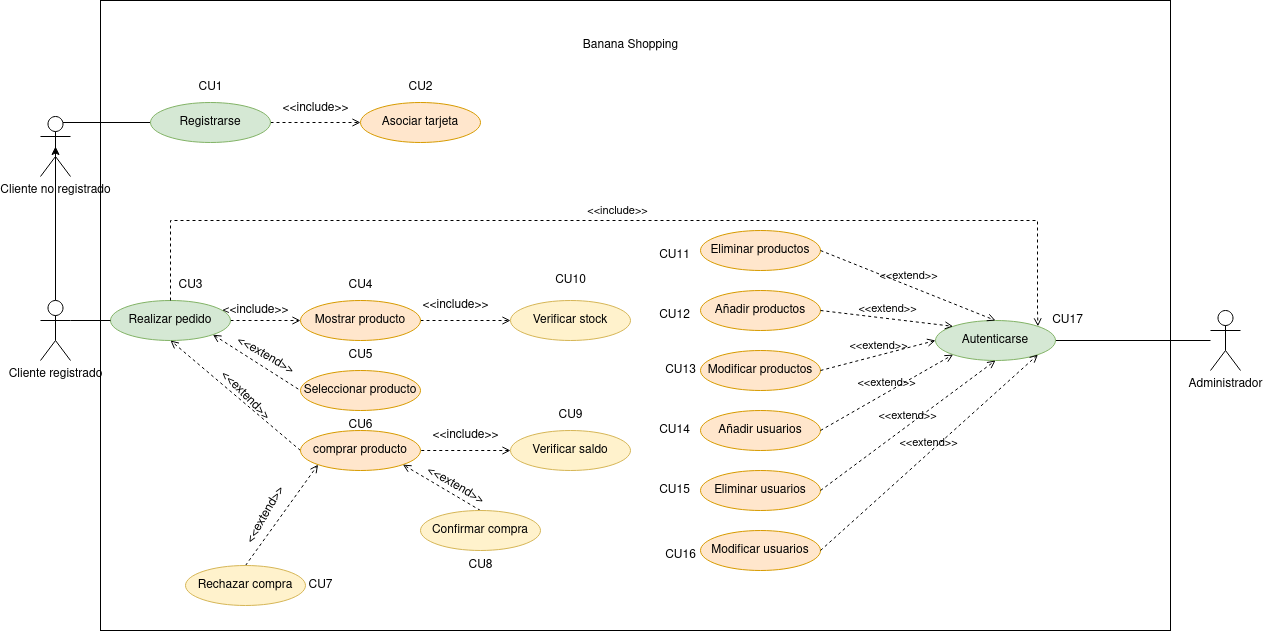

The diagram above was exported from draw.io. Its source (the exported page's mxGraphModel, read from the mxfile embedded in the PNG):
<mxGraphModel dx="2876" dy="1101" grid="1" gridSize="10" guides="1" tooltips="1" connect="1" arrows="1" fold="1" page="1" pageScale="1" pageWidth="827" pageHeight="1169" math="0" shadow="0">
  <root>
    <mxCell id="0" />
    <mxCell id="1" parent="0" />
    <mxCell id="tcNM2798xok4u-fKp1zx-39" value="" style="rounded=0;whiteSpace=wrap;html=1;" vertex="1" parent="1">
      <mxGeometry x="-140" y="320" width="1070" height="630" as="geometry" />
    </mxCell>
    <mxCell id="da8-wgiuWTvMmbdr344t-19" style="rounded=0;orthogonalLoop=1;jettySize=auto;html=1;exitX=0.75;exitY=0.1;exitDx=0;exitDy=0;exitPerimeter=0;entryX=0;entryY=0.5;entryDx=0;entryDy=0;endArrow=none;endFill=0;" parent="1" source="da8-wgiuWTvMmbdr344t-1" target="da8-wgiuWTvMmbdr344t-5" edge="1">
      <mxGeometry relative="1" as="geometry" />
    </mxCell>
    <mxCell id="da8-wgiuWTvMmbdr344t-1" value="Cliente no registrado" style="shape=umlActor;verticalLabelPosition=bottom;verticalAlign=top;html=1;outlineConnect=0;" parent="1" vertex="1">
      <mxGeometry x="-200" y="436" width="30" height="60" as="geometry" />
    </mxCell>
    <mxCell id="da8-wgiuWTvMmbdr344t-18" style="edgeStyle=orthogonalEdgeStyle;rounded=0;orthogonalLoop=1;jettySize=auto;html=1;exitX=1;exitY=0.5;exitDx=0;exitDy=0;entryX=0;entryY=0.5;entryDx=0;entryDy=0;dashed=1;endArrow=open;endFill=0;" parent="1" source="da8-wgiuWTvMmbdr344t-4" target="da8-wgiuWTvMmbdr344t-6" edge="1">
      <mxGeometry relative="1" as="geometry" />
    </mxCell>
    <mxCell id="da8-wgiuWTvMmbdr344t-23" style="rounded=0;orthogonalLoop=1;jettySize=auto;html=1;exitX=1;exitY=1;exitDx=0;exitDy=0;entryX=0;entryY=0.5;entryDx=0;entryDy=0;dashed=1;endArrow=none;endFill=0;startArrow=open;startFill=0;" parent="1" source="da8-wgiuWTvMmbdr344t-4" target="da8-wgiuWTvMmbdr344t-11" edge="1">
      <mxGeometry relative="1" as="geometry" />
    </mxCell>
    <mxCell id="da8-wgiuWTvMmbdr344t-4" value="Realizar pedido" style="ellipse;whiteSpace=wrap;html=1;fillColor=#d5e8d4;strokeColor=#82b366;" parent="1" vertex="1">
      <mxGeometry x="-130" y="620" width="120" height="40" as="geometry" />
    </mxCell>
    <mxCell id="da8-wgiuWTvMmbdr344t-20" style="edgeStyle=orthogonalEdgeStyle;rounded=0;orthogonalLoop=1;jettySize=auto;html=1;exitX=1;exitY=0.5;exitDx=0;exitDy=0;entryX=0;entryY=0.5;entryDx=0;entryDy=0;dashed=1;endArrow=open;endFill=0;" parent="1" source="da8-wgiuWTvMmbdr344t-5" target="da8-wgiuWTvMmbdr344t-9" edge="1">
      <mxGeometry relative="1" as="geometry" />
    </mxCell>
    <mxCell id="da8-wgiuWTvMmbdr344t-5" value="Registrarse" style="ellipse;whiteSpace=wrap;html=1;fillColor=#d5e8d4;strokeColor=#82b366;" parent="1" vertex="1">
      <mxGeometry x="-90" y="422" width="120" height="40" as="geometry" />
    </mxCell>
    <mxCell id="da8-wgiuWTvMmbdr344t-17" style="edgeStyle=orthogonalEdgeStyle;rounded=0;orthogonalLoop=1;jettySize=auto;html=1;exitX=1;exitY=0.5;exitDx=0;exitDy=0;entryX=0;entryY=0.5;entryDx=0;entryDy=0;dashed=1;endArrow=open;endFill=0;" parent="1" source="da8-wgiuWTvMmbdr344t-6" target="da8-wgiuWTvMmbdr344t-10" edge="1">
      <mxGeometry relative="1" as="geometry" />
    </mxCell>
    <mxCell id="da8-wgiuWTvMmbdr344t-6" value="Mostrar producto" style="ellipse;whiteSpace=wrap;html=1;fillColor=#ffe6cc;strokeColor=#d79b00;" parent="1" vertex="1">
      <mxGeometry x="60" y="620" width="120" height="40" as="geometry" />
    </mxCell>
    <mxCell id="da8-wgiuWTvMmbdr344t-24" style="edgeStyle=orthogonalEdgeStyle;rounded=0;orthogonalLoop=1;jettySize=auto;html=1;exitX=1;exitY=0.3333333333333333;exitDx=0;exitDy=0;exitPerimeter=0;entryX=0;entryY=0.5;entryDx=0;entryDy=0;endArrow=none;endFill=0;" parent="1" source="da8-wgiuWTvMmbdr344t-8" target="da8-wgiuWTvMmbdr344t-4" edge="1">
      <mxGeometry relative="1" as="geometry" />
    </mxCell>
    <mxCell id="JKvFbuONA8mH7Af6vz4O-1" style="rounded=0;orthogonalLoop=1;jettySize=auto;html=1;exitX=0.5;exitY=0;exitDx=0;exitDy=0;exitPerimeter=0;entryX=0.5;entryY=0.5;entryDx=0;entryDy=0;entryPerimeter=0;" parent="1" source="da8-wgiuWTvMmbdr344t-8" target="da8-wgiuWTvMmbdr344t-1" edge="1">
      <mxGeometry relative="1" as="geometry">
        <mxPoint x="-185" y="490" as="targetPoint" />
      </mxGeometry>
    </mxCell>
    <mxCell id="da8-wgiuWTvMmbdr344t-8" value="Cliente registrado" style="shape=umlActor;verticalLabelPosition=bottom;verticalAlign=top;html=1;outlineConnect=0;" parent="1" vertex="1">
      <mxGeometry x="-200" y="620" width="30" height="60" as="geometry" />
    </mxCell>
    <mxCell id="da8-wgiuWTvMmbdr344t-9" value="Asociar tarjeta" style="ellipse;whiteSpace=wrap;html=1;fillColor=#ffe6cc;strokeColor=#d79b00;" parent="1" vertex="1">
      <mxGeometry x="120" y="422" width="120" height="40" as="geometry" />
    </mxCell>
    <mxCell id="da8-wgiuWTvMmbdr344t-10" value="Verificar stock" style="ellipse;whiteSpace=wrap;html=1;fillColor=#fff2cc;strokeColor=#d6b656;" parent="1" vertex="1">
      <mxGeometry x="270" y="620" width="120" height="40" as="geometry" />
    </mxCell>
    <mxCell id="da8-wgiuWTvMmbdr344t-11" value="Seleccionar producto" style="ellipse;whiteSpace=wrap;html=1;fillColor=#ffe6cc;strokeColor=#d79b00;" parent="1" vertex="1">
      <mxGeometry x="60" y="690" width="120" height="40" as="geometry" />
    </mxCell>
    <mxCell id="JKvFbuONA8mH7Af6vz4O-7" style="rounded=0;orthogonalLoop=1;jettySize=auto;html=1;exitX=0;exitY=0.5;exitDx=0;exitDy=0;entryX=0.5;entryY=1;entryDx=0;entryDy=0;endArrow=open;endFill=0;dashed=1;" parent="1" source="da8-wgiuWTvMmbdr344t-12" target="da8-wgiuWTvMmbdr344t-4" edge="1">
      <mxGeometry relative="1" as="geometry" />
    </mxCell>
    <mxCell id="da8-wgiuWTvMmbdr344t-12" value="comprar producto" style="ellipse;whiteSpace=wrap;html=1;fillColor=#ffe6cc;strokeColor=#d79b00;" parent="1" vertex="1">
      <mxGeometry x="60" y="750" width="120" height="40" as="geometry" />
    </mxCell>
    <mxCell id="JKvFbuONA8mH7Af6vz4O-23" style="rounded=0;orthogonalLoop=1;jettySize=auto;html=1;exitX=0;exitY=0.5;exitDx=0;exitDy=0;entryX=1;entryY=0.5;entryDx=0;entryDy=0;dashed=1;endArrow=none;endFill=0;startArrow=open;startFill=0;" parent="1" source="da8-wgiuWTvMmbdr344t-14" target="da8-wgiuWTvMmbdr344t-12" edge="1">
      <mxGeometry relative="1" as="geometry" />
    </mxCell>
    <mxCell id="da8-wgiuWTvMmbdr344t-14" value="Verificar saldo" style="ellipse;whiteSpace=wrap;html=1;fillColor=#fff2cc;strokeColor=#d6b656;" parent="1" vertex="1">
      <mxGeometry x="270" y="750" width="120" height="40" as="geometry" />
    </mxCell>
    <mxCell id="JKvFbuONA8mH7Af6vz4O-22" style="rounded=0;orthogonalLoop=1;jettySize=auto;html=1;exitX=0.5;exitY=0;exitDx=0;exitDy=0;entryX=0;entryY=1;entryDx=0;entryDy=0;dashed=1;endArrow=open;endFill=0;" parent="1" source="da8-wgiuWTvMmbdr344t-15" target="da8-wgiuWTvMmbdr344t-12" edge="1">
      <mxGeometry relative="1" as="geometry" />
    </mxCell>
    <mxCell id="da8-wgiuWTvMmbdr344t-15" value="Rechazar compra" style="ellipse;whiteSpace=wrap;html=1;fillColor=#fff2cc;strokeColor=#d6b656;" parent="1" vertex="1">
      <mxGeometry x="-55" y="885" width="120" height="40" as="geometry" />
    </mxCell>
    <mxCell id="JKvFbuONA8mH7Af6vz4O-25" style="rounded=0;orthogonalLoop=1;jettySize=auto;html=1;exitX=0.5;exitY=0;exitDx=0;exitDy=0;entryX=1;entryY=1;entryDx=0;entryDy=0;endArrow=open;endFill=0;dashed=1;" parent="1" source="da8-wgiuWTvMmbdr344t-16" target="da8-wgiuWTvMmbdr344t-12" edge="1">
      <mxGeometry relative="1" as="geometry" />
    </mxCell>
    <mxCell id="da8-wgiuWTvMmbdr344t-16" value="Confirmar compra" style="ellipse;whiteSpace=wrap;html=1;fillColor=#fff2cc;strokeColor=#d6b656;" parent="1" vertex="1">
      <mxGeometry x="180" y="830" width="120" height="40" as="geometry" />
    </mxCell>
    <mxCell id="JKvFbuONA8mH7Af6vz4O-3" value="&amp;lt;&amp;lt;include&amp;gt;&amp;gt;" style="text;html=1;align=center;verticalAlign=middle;resizable=0;points=[];autosize=1;strokeColor=none;fillColor=none;rotation=0;" parent="1" vertex="1">
      <mxGeometry x="30" y="413" width="90" height="30" as="geometry" />
    </mxCell>
    <mxCell id="JKvFbuONA8mH7Af6vz4O-4" value="&amp;lt;&amp;lt;include&amp;gt;&amp;gt;" style="text;html=1;align=center;verticalAlign=middle;resizable=0;points=[];autosize=1;strokeColor=none;fillColor=none;rotation=0;" parent="1" vertex="1">
      <mxGeometry x="-30" y="615" width="90" height="30" as="geometry" />
    </mxCell>
    <mxCell id="JKvFbuONA8mH7Af6vz4O-5" value="&amp;lt;&amp;lt;include&amp;gt;&amp;gt;" style="text;html=1;align=center;verticalAlign=middle;resizable=0;points=[];autosize=1;strokeColor=none;fillColor=none;rotation=0;" parent="1" vertex="1">
      <mxGeometry x="170" y="610" width="90" height="30" as="geometry" />
    </mxCell>
    <mxCell id="JKvFbuONA8mH7Af6vz4O-6" value="&amp;lt;&amp;lt;extend&amp;gt;&amp;gt;" style="text;html=1;align=center;verticalAlign=middle;resizable=0;points=[];autosize=1;strokeColor=none;fillColor=none;rotation=30;" parent="1" vertex="1">
      <mxGeometry x="-20" y="660" width="90" height="30" as="geometry" />
    </mxCell>
    <mxCell id="JKvFbuONA8mH7Af6vz4O-8" value="&amp;lt;&amp;lt;extend&amp;gt;&amp;gt;" style="text;html=1;align=center;verticalAlign=middle;resizable=0;points=[];autosize=1;strokeColor=none;fillColor=none;rotation=45;" parent="1" vertex="1">
      <mxGeometry x="-39.99885682970026" y="700.0003810567666" width="90" height="30" as="geometry" />
    </mxCell>
    <mxCell id="JKvFbuONA8mH7Af6vz4O-24" value="&amp;lt;&amp;lt;extend&amp;gt;&amp;gt;" style="text;html=1;align=center;verticalAlign=middle;resizable=0;points=[];autosize=1;strokeColor=none;fillColor=none;rotation=-60;" parent="1" vertex="1">
      <mxGeometry x="-19.99885682970026" y="820.0003810567666" width="90" height="30" as="geometry" />
    </mxCell>
    <mxCell id="JKvFbuONA8mH7Af6vz4O-26" value="&amp;lt;&amp;lt;extend&amp;gt;&amp;gt;" style="text;html=1;align=center;verticalAlign=middle;resizable=0;points=[];autosize=1;strokeColor=none;fillColor=none;rotation=30;" parent="1" vertex="1">
      <mxGeometry x="170.00114317029974" y="790.0003810567666" width="90" height="30" as="geometry" />
    </mxCell>
    <mxCell id="JKvFbuONA8mH7Af6vz4O-27" value="&amp;lt;&amp;lt;include&amp;gt;&amp;gt;" style="text;html=1;align=center;verticalAlign=middle;resizable=0;points=[];autosize=1;strokeColor=none;fillColor=none;rotation=0;" parent="1" vertex="1">
      <mxGeometry x="180" y="740" width="90" height="30" as="geometry" />
    </mxCell>
    <mxCell id="tcNM2798xok4u-fKp1zx-1" style="rounded=0;orthogonalLoop=1;jettySize=auto;html=1;entryX=1;entryY=0.5;entryDx=0;entryDy=0;endArrow=none;endFill=0;" edge="1" parent="1" source="JKvFbuONA8mH7Af6vz4O-28" target="JKvFbuONA8mH7Af6vz4O-31">
      <mxGeometry relative="1" as="geometry" />
    </mxCell>
    <mxCell id="JKvFbuONA8mH7Af6vz4O-28" value="Administrador" style="shape=umlActor;verticalLabelPosition=bottom;verticalAlign=top;html=1;outlineConnect=0;" parent="1" vertex="1">
      <mxGeometry x="970" y="630" width="30" height="60" as="geometry" />
    </mxCell>
    <mxCell id="JKvFbuONA8mH7Af6vz4O-31" value="Autenticarse" style="ellipse;whiteSpace=wrap;html=1;fillColor=#d5e8d4;strokeColor=#82b366;" parent="1" vertex="1">
      <mxGeometry x="695" y="640" width="120" height="40" as="geometry" />
    </mxCell>
    <mxCell id="JKvFbuONA8mH7Af6vz4O-32" value="Modificar productos" style="ellipse;whiteSpace=wrap;html=1;fillColor=#ffe6cc;strokeColor=#d79b00;" parent="1" vertex="1">
      <mxGeometry x="460" y="670" width="120" height="40" as="geometry" />
    </mxCell>
    <mxCell id="JKvFbuONA8mH7Af6vz4O-33" value="Añadir usuarios" style="ellipse;whiteSpace=wrap;html=1;fillColor=#ffe6cc;strokeColor=#d79b00;" parent="1" vertex="1">
      <mxGeometry x="460" y="730" width="120" height="40" as="geometry" />
    </mxCell>
    <mxCell id="JKvFbuONA8mH7Af6vz4O-34" value="Añadir productos" style="ellipse;whiteSpace=wrap;html=1;fillColor=#ffe6cc;strokeColor=#d79b00;" parent="1" vertex="1">
      <mxGeometry x="460" y="610" width="120" height="40" as="geometry" />
    </mxCell>
    <mxCell id="JKvFbuONA8mH7Af6vz4O-35" value="Eliminar productos" style="ellipse;whiteSpace=wrap;html=1;fillColor=#ffe6cc;strokeColor=#d79b00;" parent="1" vertex="1">
      <mxGeometry x="460" y="550" width="120" height="40" as="geometry" />
    </mxCell>
    <mxCell id="tcNM2798xok4u-fKp1zx-6" value="&amp;lt;&amp;lt;extend&amp;gt;&amp;gt;" style="html=1;verticalAlign=bottom;labelBackgroundColor=none;endArrow=open;endFill=0;dashed=1;rounded=0;exitX=1;exitY=0.5;exitDx=0;exitDy=0;entryX=0.5;entryY=0;entryDx=0;entryDy=0;" edge="1" parent="1" source="JKvFbuONA8mH7Af6vz4O-35" target="JKvFbuONA8mH7Af6vz4O-31">
      <mxGeometry width="160" relative="1" as="geometry">
        <mxPoint x="590" y="559.5" as="sourcePoint" />
        <mxPoint x="750" y="559.5" as="targetPoint" />
      </mxGeometry>
    </mxCell>
    <mxCell id="tcNM2798xok4u-fKp1zx-7" value="&amp;lt;&amp;lt;extend&amp;gt;&amp;gt;" style="html=1;verticalAlign=bottom;labelBackgroundColor=none;endArrow=open;endFill=0;dashed=1;rounded=0;exitX=1;exitY=0.5;exitDx=0;exitDy=0;entryX=0;entryY=0;entryDx=0;entryDy=0;" edge="1" parent="1" source="JKvFbuONA8mH7Af6vz4O-34" target="JKvFbuONA8mH7Af6vz4O-31">
      <mxGeometry width="160" relative="1" as="geometry">
        <mxPoint x="840" y="560" as="sourcePoint" />
        <mxPoint x="1000" y="560" as="targetPoint" />
      </mxGeometry>
    </mxCell>
    <mxCell id="tcNM2798xok4u-fKp1zx-8" value="&amp;lt;&amp;lt;extend&amp;gt;&amp;gt;" style="html=1;verticalAlign=bottom;labelBackgroundColor=none;endArrow=open;endFill=0;dashed=1;rounded=0;exitX=1;exitY=0.5;exitDx=0;exitDy=0;entryX=0;entryY=0.5;entryDx=0;entryDy=0;" edge="1" parent="1" source="JKvFbuONA8mH7Af6vz4O-32" target="JKvFbuONA8mH7Af6vz4O-31">
      <mxGeometry width="160" relative="1" as="geometry">
        <mxPoint x="850" y="570" as="sourcePoint" />
        <mxPoint x="1010" y="570" as="targetPoint" />
      </mxGeometry>
    </mxCell>
    <mxCell id="tcNM2798xok4u-fKp1zx-9" value="&amp;lt;&amp;lt;extend&amp;gt;&amp;gt;" style="html=1;verticalAlign=bottom;labelBackgroundColor=none;endArrow=open;endFill=0;dashed=1;rounded=0;exitX=1;exitY=0.5;exitDx=0;exitDy=0;entryX=0;entryY=1;entryDx=0;entryDy=0;" edge="1" parent="1" source="JKvFbuONA8mH7Af6vz4O-33" target="JKvFbuONA8mH7Af6vz4O-31">
      <mxGeometry width="160" relative="1" as="geometry">
        <mxPoint x="860" y="580" as="sourcePoint" />
        <mxPoint x="1020" y="580" as="targetPoint" />
      </mxGeometry>
    </mxCell>
    <mxCell id="tcNM2798xok4u-fKp1zx-10" value="Modificar usuarios" style="ellipse;whiteSpace=wrap;html=1;fillColor=#ffe6cc;strokeColor=#d79b00;" vertex="1" parent="1">
      <mxGeometry x="460" y="850" width="120" height="40" as="geometry" />
    </mxCell>
    <mxCell id="tcNM2798xok4u-fKp1zx-11" value="Eliminar usuarios" style="ellipse;whiteSpace=wrap;html=1;fillColor=#ffe6cc;strokeColor=#d79b00;" vertex="1" parent="1">
      <mxGeometry x="460" y="790" width="120" height="40" as="geometry" />
    </mxCell>
    <mxCell id="tcNM2798xok4u-fKp1zx-12" value="&amp;lt;&amp;lt;extend&amp;gt;&amp;gt;" style="html=1;verticalAlign=bottom;labelBackgroundColor=none;endArrow=open;endFill=0;dashed=1;rounded=0;exitX=1;exitY=0.5;exitDx=0;exitDy=0;entryX=0.5;entryY=1;entryDx=0;entryDy=0;" edge="1" parent="1" source="tcNM2798xok4u-fKp1zx-11" target="JKvFbuONA8mH7Af6vz4O-31">
      <mxGeometry width="160" relative="1" as="geometry">
        <mxPoint x="590" y="820" as="sourcePoint" />
        <mxPoint x="705" y="730" as="targetPoint" />
      </mxGeometry>
    </mxCell>
    <mxCell id="tcNM2798xok4u-fKp1zx-13" value="&amp;lt;&amp;lt;extend&amp;gt;&amp;gt;" style="html=1;verticalAlign=bottom;labelBackgroundColor=none;endArrow=open;endFill=0;dashed=1;rounded=0;exitX=1;exitY=0.5;exitDx=0;exitDy=0;entryX=1;entryY=1;entryDx=0;entryDy=0;" edge="1" parent="1" source="tcNM2798xok4u-fKp1zx-10" target="JKvFbuONA8mH7Af6vz4O-31">
      <mxGeometry width="160" relative="1" as="geometry">
        <mxPoint x="600" y="770" as="sourcePoint" />
        <mxPoint x="715" y="680" as="targetPoint" />
      </mxGeometry>
    </mxCell>
    <mxCell id="tcNM2798xok4u-fKp1zx-20" value="&amp;lt;&amp;lt;include&amp;gt;&amp;gt;" style="html=1;verticalAlign=bottom;labelBackgroundColor=none;endArrow=open;endFill=0;dashed=1;rounded=0;edgeStyle=orthogonalEdgeStyle;exitX=0.5;exitY=0;exitDx=0;exitDy=0;entryX=1;entryY=0;entryDx=0;entryDy=0;" edge="1" parent="1" source="da8-wgiuWTvMmbdr344t-4" target="JKvFbuONA8mH7Af6vz4O-31">
      <mxGeometry width="160" relative="1" as="geometry">
        <mxPoint x="340" y="330" as="sourcePoint" />
        <mxPoint x="500" y="330" as="targetPoint" />
        <Array as="points">
          <mxPoint x="-70" y="540" />
          <mxPoint x="797" y="540" />
          <mxPoint x="797" y="630" />
        </Array>
      </mxGeometry>
    </mxCell>
    <mxCell id="tcNM2798xok4u-fKp1zx-22" value="CU1" style="text;html=1;align=center;verticalAlign=middle;resizable=0;points=[];autosize=1;strokeColor=none;fillColor=none;" vertex="1" parent="1">
      <mxGeometry x="-55" y="392" width="50" height="30" as="geometry" />
    </mxCell>
    <mxCell id="tcNM2798xok4u-fKp1zx-23" value="CU2" style="text;html=1;align=center;verticalAlign=middle;resizable=0;points=[];autosize=1;strokeColor=none;fillColor=none;" vertex="1" parent="1">
      <mxGeometry x="155" y="392" width="50" height="30" as="geometry" />
    </mxCell>
    <mxCell id="tcNM2798xok4u-fKp1zx-24" value="CU17" style="text;html=1;align=center;verticalAlign=middle;resizable=0;points=[];autosize=1;strokeColor=none;fillColor=none;" vertex="1" parent="1">
      <mxGeometry x="802" y="625" width="50" height="30" as="geometry" />
    </mxCell>
    <mxCell id="tcNM2798xok4u-fKp1zx-25" value="CU10" style="text;html=1;align=center;verticalAlign=middle;resizable=0;points=[];autosize=1;strokeColor=none;fillColor=none;" vertex="1" parent="1">
      <mxGeometry x="305" y="585" width="50" height="30" as="geometry" />
    </mxCell>
    <mxCell id="tcNM2798xok4u-fKp1zx-26" value="CU9" style="text;html=1;align=center;verticalAlign=middle;resizable=0;points=[];autosize=1;strokeColor=none;fillColor=none;" vertex="1" parent="1">
      <mxGeometry x="305" y="720" width="50" height="30" as="geometry" />
    </mxCell>
    <mxCell id="tcNM2798xok4u-fKp1zx-27" value="CU8" style="text;html=1;align=center;verticalAlign=middle;resizable=0;points=[];autosize=1;strokeColor=none;fillColor=none;" vertex="1" parent="1">
      <mxGeometry x="215" y="870" width="50" height="30" as="geometry" />
    </mxCell>
    <mxCell id="tcNM2798xok4u-fKp1zx-28" value="CU7" style="text;html=1;align=center;verticalAlign=middle;resizable=0;points=[];autosize=1;strokeColor=none;fillColor=none;" vertex="1" parent="1">
      <mxGeometry x="55" y="890" width="50" height="30" as="geometry" />
    </mxCell>
    <mxCell id="tcNM2798xok4u-fKp1zx-29" value="CU6" style="text;html=1;align=center;verticalAlign=middle;resizable=0;points=[];autosize=1;strokeColor=none;fillColor=none;" vertex="1" parent="1">
      <mxGeometry x="95" y="730" width="50" height="30" as="geometry" />
    </mxCell>
    <mxCell id="tcNM2798xok4u-fKp1zx-30" value="CU5" style="text;html=1;align=center;verticalAlign=middle;resizable=0;points=[];autosize=1;strokeColor=none;fillColor=none;" vertex="1" parent="1">
      <mxGeometry x="95" y="660" width="50" height="30" as="geometry" />
    </mxCell>
    <mxCell id="tcNM2798xok4u-fKp1zx-31" value="CU4" style="text;html=1;align=center;verticalAlign=middle;resizable=0;points=[];autosize=1;strokeColor=none;fillColor=none;" vertex="1" parent="1">
      <mxGeometry x="95" y="590" width="50" height="30" as="geometry" />
    </mxCell>
    <mxCell id="tcNM2798xok4u-fKp1zx-32" value="CU3" style="text;html=1;align=center;verticalAlign=middle;resizable=0;points=[];autosize=1;strokeColor=none;fillColor=none;" vertex="1" parent="1">
      <mxGeometry x="-75" y="590" width="50" height="30" as="geometry" />
    </mxCell>
    <mxCell id="tcNM2798xok4u-fKp1zx-33" value="CU11" style="text;html=1;align=center;verticalAlign=middle;resizable=0;points=[];autosize=1;strokeColor=none;fillColor=none;" vertex="1" parent="1">
      <mxGeometry x="409" y="560" width="50" height="30" as="geometry" />
    </mxCell>
    <mxCell id="tcNM2798xok4u-fKp1zx-34" value="CU12" style="text;html=1;align=center;verticalAlign=middle;resizable=0;points=[];autosize=1;strokeColor=none;fillColor=none;" vertex="1" parent="1">
      <mxGeometry x="409" y="620" width="50" height="30" as="geometry" />
    </mxCell>
    <mxCell id="tcNM2798xok4u-fKp1zx-35" value="CU13" style="text;html=1;align=center;verticalAlign=middle;resizable=0;points=[];autosize=1;strokeColor=none;fillColor=none;" vertex="1" parent="1">
      <mxGeometry x="415" y="675" width="50" height="30" as="geometry" />
    </mxCell>
    <mxCell id="tcNM2798xok4u-fKp1zx-36" value="CU14" style="text;html=1;align=center;verticalAlign=middle;resizable=0;points=[];autosize=1;strokeColor=none;fillColor=none;" vertex="1" parent="1">
      <mxGeometry x="409" y="735" width="50" height="30" as="geometry" />
    </mxCell>
    <mxCell id="tcNM2798xok4u-fKp1zx-37" value="CU15" style="text;html=1;align=center;verticalAlign=middle;resizable=0;points=[];autosize=1;strokeColor=none;fillColor=none;" vertex="1" parent="1">
      <mxGeometry x="409" y="795" width="50" height="30" as="geometry" />
    </mxCell>
    <mxCell id="tcNM2798xok4u-fKp1zx-38" value="CU16" style="text;html=1;align=center;verticalAlign=middle;resizable=0;points=[];autosize=1;strokeColor=none;fillColor=none;" vertex="1" parent="1">
      <mxGeometry x="415" y="860" width="50" height="30" as="geometry" />
    </mxCell>
    <mxCell id="tcNM2798xok4u-fKp1zx-40" value="Banana Shopping" style="text;html=1;align=center;verticalAlign=middle;resizable=0;points=[];autosize=1;strokeColor=none;fillColor=none;" vertex="1" parent="1">
      <mxGeometry x="330" y="350" width="120" height="30" as="geometry" />
    </mxCell>
  </root>
</mxGraphModel>